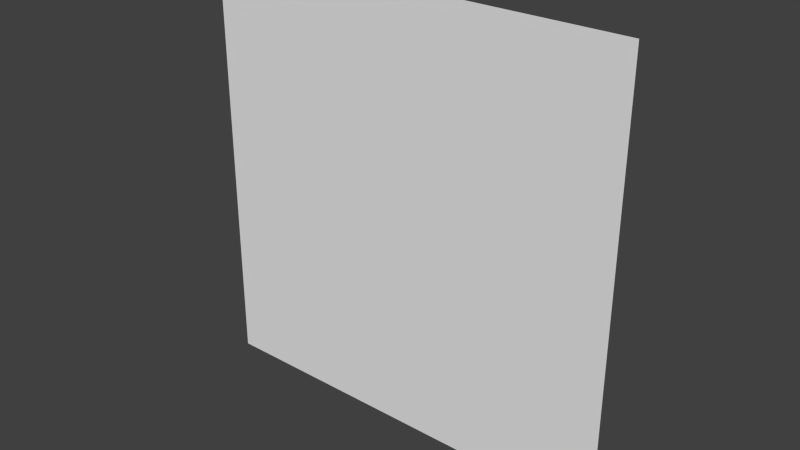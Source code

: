 # Source: billboard.blend  (saved by Blender 2.74.0; exported with 4.5.12 LTS)
import bpy
from mathutils import Matrix  # noqa: F401  (used for matrix-valued properties, if any)

bpy.ops.wm.read_factory_settings(use_empty=True)
scene = bpy.context.scene
scene.name = 'Scene'

# ---- collections
col_collection_1 = bpy.data.collections.new('Collection 1'); scene.collection.children.link(col_collection_1)

# ---- world
world_world = bpy.data.worlds.new('World'); scene.world = world_world
world_world.color = (0.05088, 0.05088, 0.05088)
world_world.use_sun_shadow = False
world_world.sun_shadow_jitter_overblur = 0.0
world_world.cycles.sampling_method = 'MANUAL'
world_world.cycles.sample_map_resolution = 256

# ---- meshes
me_plane = bpy.data.meshes.new('Plane')
me_plane.from_pydata([(-0.983, 1.022, -0.02994), (1.017, 1.022, -0.02994), (-0.983, -0.9775, -0.02994), (1.017, -0.9775, -0.02994)], [(1, 2)], [(2, 3, 1, 0)])
_uv = me_plane.uv_layers.new(name='UVMap')
_uv.uv.foreach_set('vector', [0.001156, 0.0001679, 1.001, 0.0001678, 1.001, 1.0, 0.001156, 1.0])
me_plane.use_remesh_preserve_volume = False
me_plane.use_remesh_preserve_attributes = False
me_plane.use_mirror_vertex_groups = False
me_plane.update()

# ---- objects
ob_plane = bpy.data.objects.new('Plane', me_plane)

# ---- transforms, parenting, visibility, modifiers, constraints
ob_plane.location = (-0.02246, -0.02994, 0.01696)
ob_plane.rotation_euler = (1.571, 1.571, 0.0)
ob_plane.lineart.crease_threshold = 0.0

# ---- collection membership
col_collection_1.objects.link(ob_plane)

# ---- scene / render settings (as saved in the file)
scene.frame_start = 1; scene.frame_end = 250; scene.frame_set(1)
scene.render.engine = 'BLENDER_EEVEE_NEXT'
scene.render.resolution_percentage = 50
scene.render.dither_intensity = 0.0
scene.cycles.use_denoising = False
scene.cycles.samples = 10
scene.cycles.sampling_pattern = 'TABULATED_SOBOL'
scene.cycles.light_sampling_threshold = 0.0
scene.cycles.use_adaptive_sampling = False
scene.cycles.use_light_tree = False
scene.cycles.blur_glossy = 0.0
scene.cycles.pixel_filter_type = 'GAUSSIAN'
scene.cycles.sample_clamp_indirect = 0.0
scene.view_settings.view_transform = 'Standard'
bpy.context.view_layer.update()

# ---- added for rendering (the .blend has no active camera and no usable light): camera, sun
cam_auto = bpy.data.cameras.new('AutoCamera')
cam_auto.lens = 50.0
cam_auto.sensor_width = 36.0
cam_auto.clip_end = 1000.0
ob_auto_camera = bpy.data.objects.new('AutoCamera', cam_auto)
scene.collection.objects.link(ob_auto_camera)
ob_auto_camera.location = (2.61693, -3.14032, 2.09354)
ob_auto_camera.rotation_euler = (1.09748, -7.21219e-08, 0.694738)
scene.camera = ob_auto_camera
light_auto_sun = bpy.data.lights.new('AutoSun', 'SUN')
light_auto_sun.energy = 3.0
light_auto_sun.angle = 0.0523599
ob_auto_sun = bpy.data.objects.new('AutoSun', light_auto_sun)
scene.collection.objects.link(ob_auto_sun)
ob_auto_sun.rotation_euler = (0.872665, 0.174533, 0.523599)
bpy.context.view_layer.update()
